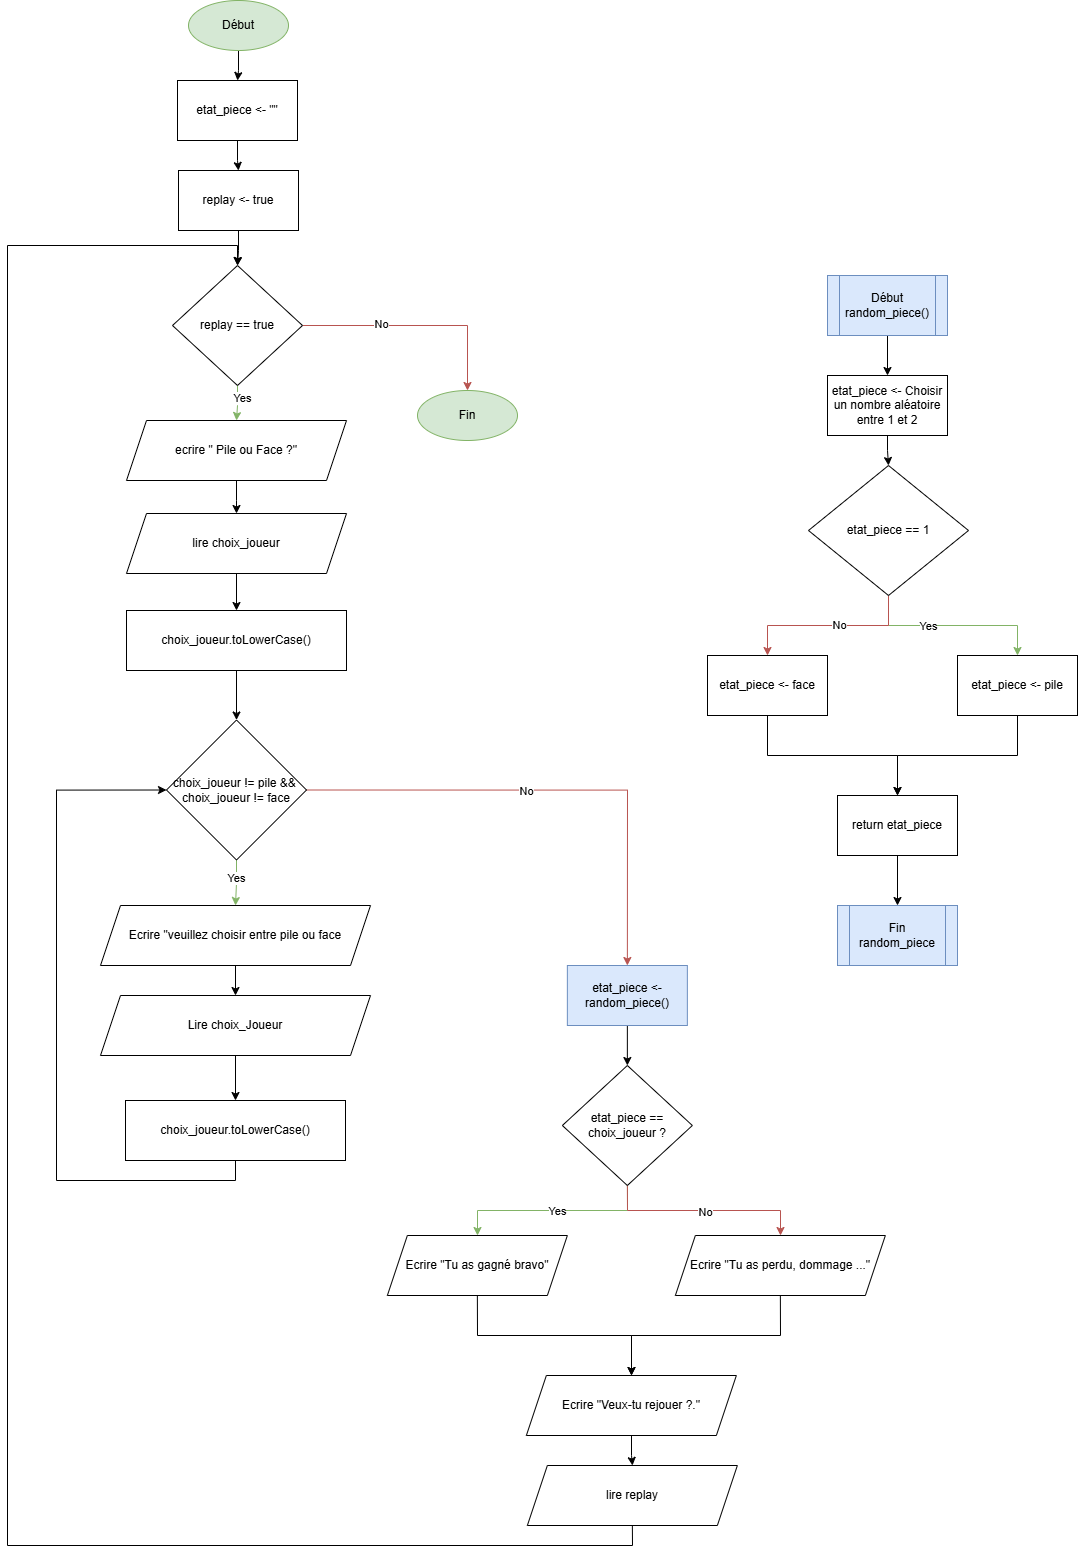

The diagram above was exported from draw.io. Its source (the exported page's mxGraphModel, read from the mxfile embedded in the PNG):
<mxGraphModel dx="1556" dy="2183" grid="1" gridSize="10" guides="1" tooltips="1" connect="1" arrows="1" fold="1" page="1" pageScale="1" pageWidth="827" pageHeight="1169" math="0" shadow="0">
  <root>
    <mxCell id="0" />
    <mxCell id="1" parent="0" />
    <mxCell id="3EQsoPO5mTuJ1hsU8KbR-65" value="" style="edgeStyle=orthogonalEdgeStyle;rounded=0;orthogonalLoop=1;jettySize=auto;html=1;" edge="1" parent="1" source="3EQsoPO5mTuJ1hsU8KbR-2" target="3EQsoPO5mTuJ1hsU8KbR-64">
      <mxGeometry relative="1" as="geometry" />
    </mxCell>
    <mxCell id="3EQsoPO5mTuJ1hsU8KbR-2" value="Début" style="ellipse;whiteSpace=wrap;html=1;fillColor=#d5e8d4;strokeColor=#82b366;" vertex="1" parent="1">
      <mxGeometry x="231" y="-160" width="100" height="50" as="geometry" />
    </mxCell>
    <mxCell id="3EQsoPO5mTuJ1hsU8KbR-3" value="Fin" style="ellipse;whiteSpace=wrap;html=1;fillColor=#d5e8d4;strokeColor=#82b366;" vertex="1" parent="1">
      <mxGeometry x="460" y="230" width="100" height="50" as="geometry" />
    </mxCell>
    <mxCell id="3EQsoPO5mTuJ1hsU8KbR-4" value="" style="edgeStyle=orthogonalEdgeStyle;rounded=0;orthogonalLoop=1;jettySize=auto;html=1;" edge="1" parent="1" source="3EQsoPO5mTuJ1hsU8KbR-5" target="3EQsoPO5mTuJ1hsU8KbR-7">
      <mxGeometry relative="1" as="geometry">
        <mxPoint x="279.03999999999996" y="350" as="targetPoint" />
        <Array as="points">
          <mxPoint x="279" y="340" />
          <mxPoint x="279" y="340" />
        </Array>
      </mxGeometry>
    </mxCell>
    <mxCell id="3EQsoPO5mTuJ1hsU8KbR-5" value="ecrire &quot; Pile ou Face ?&quot;" style="shape=parallelogram;perimeter=parallelogramPerimeter;whiteSpace=wrap;html=1;fixedSize=1;" vertex="1" parent="1">
      <mxGeometry x="169" y="260" width="220" height="60" as="geometry" />
    </mxCell>
    <mxCell id="3EQsoPO5mTuJ1hsU8KbR-6" style="edgeStyle=orthogonalEdgeStyle;rounded=0;orthogonalLoop=1;jettySize=auto;html=1;exitX=0.5;exitY=1;exitDx=0;exitDy=0;" edge="1" parent="1" source="3EQsoPO5mTuJ1hsU8KbR-7" target="3EQsoPO5mTuJ1hsU8KbR-41">
      <mxGeometry relative="1" as="geometry" />
    </mxCell>
    <mxCell id="3EQsoPO5mTuJ1hsU8KbR-7" value="lire choix_joueur" style="shape=parallelogram;perimeter=parallelogramPerimeter;whiteSpace=wrap;html=1;fixedSize=1;" vertex="1" parent="1">
      <mxGeometry x="169" y="353" width="220" height="60" as="geometry" />
    </mxCell>
    <mxCell id="3EQsoPO5mTuJ1hsU8KbR-45" value="" style="edgeStyle=orthogonalEdgeStyle;rounded=0;orthogonalLoop=1;jettySize=auto;html=1;fillColor=#d5e8d4;strokeColor=#82b366;" edge="1" parent="1" source="3EQsoPO5mTuJ1hsU8KbR-12" target="3EQsoPO5mTuJ1hsU8KbR-44">
      <mxGeometry relative="1" as="geometry" />
    </mxCell>
    <mxCell id="3EQsoPO5mTuJ1hsU8KbR-70" value="Yes" style="edgeLabel;html=1;align=center;verticalAlign=middle;resizable=0;points=[];" vertex="1" connectable="0" parent="3EQsoPO5mTuJ1hsU8KbR-45">
      <mxGeometry x="-0.2903" y="-1" relative="1" as="geometry">
        <mxPoint y="1" as="offset" />
      </mxGeometry>
    </mxCell>
    <mxCell id="3EQsoPO5mTuJ1hsU8KbR-69" style="edgeStyle=orthogonalEdgeStyle;rounded=0;orthogonalLoop=1;jettySize=auto;html=1;exitX=1;exitY=0.5;exitDx=0;exitDy=0;entryX=0.5;entryY=0;entryDx=0;entryDy=0;fillColor=#f8cecc;strokeColor=#b85450;" edge="1" parent="1" source="3EQsoPO5mTuJ1hsU8KbR-12" target="3EQsoPO5mTuJ1hsU8KbR-14">
      <mxGeometry relative="1" as="geometry">
        <mxPoint x="519.86" y="1055" as="targetPoint" />
      </mxGeometry>
    </mxCell>
    <mxCell id="3EQsoPO5mTuJ1hsU8KbR-72" value="No" style="edgeLabel;html=1;align=center;verticalAlign=middle;resizable=0;points=[];" vertex="1" connectable="0" parent="3EQsoPO5mTuJ1hsU8KbR-69">
      <mxGeometry x="-0.1237" relative="1" as="geometry">
        <mxPoint x="1" as="offset" />
      </mxGeometry>
    </mxCell>
    <mxCell id="3EQsoPO5mTuJ1hsU8KbR-12" value="choix_joueur != pile &amp;amp;&amp;amp;&amp;nbsp;&lt;div&gt;choix_joueur != face&lt;/div&gt;" style="rhombus;whiteSpace=wrap;html=1;" vertex="1" parent="1">
      <mxGeometry x="209" y="559.5" width="140" height="140" as="geometry" />
    </mxCell>
    <mxCell id="3EQsoPO5mTuJ1hsU8KbR-13" value="" style="edgeStyle=orthogonalEdgeStyle;rounded=0;orthogonalLoop=1;jettySize=auto;html=1;" edge="1" parent="1" source="3EQsoPO5mTuJ1hsU8KbR-14" target="3EQsoPO5mTuJ1hsU8KbR-35">
      <mxGeometry relative="1" as="geometry" />
    </mxCell>
    <mxCell id="3EQsoPO5mTuJ1hsU8KbR-14" value="etat_piece &amp;lt;-random_piece()" style="whiteSpace=wrap;html=1;fillColor=#dae8fc;strokeColor=#6c8ebf;" vertex="1" parent="1">
      <mxGeometry x="609.86" y="805" width="120" height="60" as="geometry" />
    </mxCell>
    <mxCell id="3EQsoPO5mTuJ1hsU8KbR-15" value="" style="edgeStyle=orthogonalEdgeStyle;rounded=0;orthogonalLoop=1;jettySize=auto;html=1;" edge="1" parent="1" source="3EQsoPO5mTuJ1hsU8KbR-16" target="3EQsoPO5mTuJ1hsU8KbR-18">
      <mxGeometry relative="1" as="geometry" />
    </mxCell>
    <mxCell id="3EQsoPO5mTuJ1hsU8KbR-16" value="Début random_piece()" style="shape=process;whiteSpace=wrap;html=1;backgroundOutline=1;fillColor=#dae8fc;strokeColor=#6c8ebf;" vertex="1" parent="1">
      <mxGeometry x="870" y="115" width="120" height="60" as="geometry" />
    </mxCell>
    <mxCell id="3EQsoPO5mTuJ1hsU8KbR-17" value="" style="edgeStyle=orthogonalEdgeStyle;rounded=0;orthogonalLoop=1;jettySize=auto;html=1;" edge="1" parent="1" source="3EQsoPO5mTuJ1hsU8KbR-18" target="3EQsoPO5mTuJ1hsU8KbR-23">
      <mxGeometry relative="1" as="geometry" />
    </mxCell>
    <mxCell id="3EQsoPO5mTuJ1hsU8KbR-18" value="etat_piece &amp;lt;- Choisir un nombre aléatoire entre 1 et 2" style="whiteSpace=wrap;html=1;" vertex="1" parent="1">
      <mxGeometry x="870" y="215" width="120" height="60" as="geometry" />
    </mxCell>
    <mxCell id="3EQsoPO5mTuJ1hsU8KbR-19" value="" style="edgeStyle=orthogonalEdgeStyle;rounded=0;orthogonalLoop=1;jettySize=auto;html=1;fillColor=#d5e8d4;strokeColor=#82b366;" edge="1" parent="1" source="3EQsoPO5mTuJ1hsU8KbR-23" target="3EQsoPO5mTuJ1hsU8KbR-25">
      <mxGeometry relative="1" as="geometry" />
    </mxCell>
    <mxCell id="3EQsoPO5mTuJ1hsU8KbR-20" value="Yes" style="edgeLabel;html=1;align=center;verticalAlign=middle;resizable=0;points=[];" connectable="0" vertex="1" parent="3EQsoPO5mTuJ1hsU8KbR-19">
      <mxGeometry x="-0.069" y="-2" relative="1" as="geometry">
        <mxPoint x="-19" y="-2" as="offset" />
      </mxGeometry>
    </mxCell>
    <mxCell id="3EQsoPO5mTuJ1hsU8KbR-21" value="" style="edgeStyle=orthogonalEdgeStyle;rounded=0;orthogonalLoop=1;jettySize=auto;html=1;fillColor=#f8cecc;strokeColor=#b85450;" edge="1" parent="1" source="3EQsoPO5mTuJ1hsU8KbR-23" target="3EQsoPO5mTuJ1hsU8KbR-27">
      <mxGeometry relative="1" as="geometry" />
    </mxCell>
    <mxCell id="3EQsoPO5mTuJ1hsU8KbR-22" value="No" style="edgeLabel;html=1;align=center;verticalAlign=middle;resizable=0;points=[];" connectable="0" vertex="1" parent="3EQsoPO5mTuJ1hsU8KbR-21">
      <mxGeometry x="-0.1247" y="-1" relative="1" as="geometry">
        <mxPoint as="offset" />
      </mxGeometry>
    </mxCell>
    <mxCell id="3EQsoPO5mTuJ1hsU8KbR-23" value="etat_piece == 1" style="rhombus;whiteSpace=wrap;html=1;" vertex="1" parent="1">
      <mxGeometry x="851" y="305" width="160" height="130" as="geometry" />
    </mxCell>
    <mxCell id="3EQsoPO5mTuJ1hsU8KbR-24" value="" style="edgeStyle=orthogonalEdgeStyle;rounded=0;orthogonalLoop=1;jettySize=auto;html=1;" edge="1" parent="1" source="3EQsoPO5mTuJ1hsU8KbR-25" target="3EQsoPO5mTuJ1hsU8KbR-29">
      <mxGeometry relative="1" as="geometry" />
    </mxCell>
    <mxCell id="3EQsoPO5mTuJ1hsU8KbR-25" value="etat_piece &amp;lt;- pile" style="whiteSpace=wrap;html=1;" vertex="1" parent="1">
      <mxGeometry x="1000" y="495" width="120" height="60" as="geometry" />
    </mxCell>
    <mxCell id="3EQsoPO5mTuJ1hsU8KbR-26" style="edgeStyle=orthogonalEdgeStyle;rounded=0;orthogonalLoop=1;jettySize=auto;html=1;exitX=0.5;exitY=1;exitDx=0;exitDy=0;" edge="1" parent="1" source="3EQsoPO5mTuJ1hsU8KbR-27" target="3EQsoPO5mTuJ1hsU8KbR-29">
      <mxGeometry relative="1" as="geometry" />
    </mxCell>
    <mxCell id="3EQsoPO5mTuJ1hsU8KbR-27" value="etat_piece &amp;lt;- face" style="whiteSpace=wrap;html=1;" vertex="1" parent="1">
      <mxGeometry x="750" y="495" width="120" height="60" as="geometry" />
    </mxCell>
    <mxCell id="3EQsoPO5mTuJ1hsU8KbR-28" style="edgeStyle=orthogonalEdgeStyle;rounded=0;orthogonalLoop=1;jettySize=auto;html=1;exitX=0.5;exitY=1;exitDx=0;exitDy=0;" edge="1" parent="1" source="3EQsoPO5mTuJ1hsU8KbR-29" target="3EQsoPO5mTuJ1hsU8KbR-30">
      <mxGeometry relative="1" as="geometry" />
    </mxCell>
    <mxCell id="3EQsoPO5mTuJ1hsU8KbR-29" value="return etat_piece" style="whiteSpace=wrap;html=1;" vertex="1" parent="1">
      <mxGeometry x="880" y="635" width="120" height="60" as="geometry" />
    </mxCell>
    <mxCell id="3EQsoPO5mTuJ1hsU8KbR-30" value="Fin random_piece" style="shape=process;whiteSpace=wrap;html=1;backgroundOutline=1;fillColor=#dae8fc;strokeColor=#6c8ebf;" vertex="1" parent="1">
      <mxGeometry x="880" y="745" width="120" height="60" as="geometry" />
    </mxCell>
    <mxCell id="3EQsoPO5mTuJ1hsU8KbR-31" value="" style="edgeStyle=orthogonalEdgeStyle;rounded=0;orthogonalLoop=1;jettySize=auto;html=1;fillColor=#d5e8d4;strokeColor=#82b366;" edge="1" parent="1" source="3EQsoPO5mTuJ1hsU8KbR-35" target="3EQsoPO5mTuJ1hsU8KbR-37">
      <mxGeometry relative="1" as="geometry">
        <mxPoint x="569.9076190476184" y="1075" as="targetPoint" />
      </mxGeometry>
    </mxCell>
    <mxCell id="3EQsoPO5mTuJ1hsU8KbR-32" value="Yes" style="edgeLabel;html=1;align=center;verticalAlign=middle;resizable=0;points=[];" connectable="0" vertex="1" parent="3EQsoPO5mTuJ1hsU8KbR-31">
      <mxGeometry x="-0.0384" relative="1" as="geometry">
        <mxPoint as="offset" />
      </mxGeometry>
    </mxCell>
    <mxCell id="3EQsoPO5mTuJ1hsU8KbR-33" style="edgeStyle=orthogonalEdgeStyle;rounded=0;orthogonalLoop=1;jettySize=auto;html=1;exitX=0.5;exitY=1;exitDx=0;exitDy=0;fillColor=#f8cecc;strokeColor=#b85450;" edge="1" parent="1" source="3EQsoPO5mTuJ1hsU8KbR-35" target="3EQsoPO5mTuJ1hsU8KbR-39">
      <mxGeometry relative="1" as="geometry" />
    </mxCell>
    <mxCell id="3EQsoPO5mTuJ1hsU8KbR-34" value="No" style="edgeLabel;html=1;align=center;verticalAlign=middle;resizable=0;points=[];" connectable="0" vertex="1" parent="3EQsoPO5mTuJ1hsU8KbR-33">
      <mxGeometry x="-0.001" y="-1" relative="1" as="geometry">
        <mxPoint as="offset" />
      </mxGeometry>
    </mxCell>
    <mxCell id="3EQsoPO5mTuJ1hsU8KbR-35" value="etat_piece == choix_joueur ?" style="rhombus;whiteSpace=wrap;html=1;" vertex="1" parent="1">
      <mxGeometry x="604.86" y="905" width="130" height="120" as="geometry" />
    </mxCell>
    <mxCell id="3EQsoPO5mTuJ1hsU8KbR-36" style="edgeStyle=orthogonalEdgeStyle;rounded=0;orthogonalLoop=1;jettySize=auto;html=1;exitX=0.5;exitY=1;exitDx=0;exitDy=0;" edge="1" parent="1" source="3EQsoPO5mTuJ1hsU8KbR-37" target="3EQsoPO5mTuJ1hsU8KbR-56">
      <mxGeometry relative="1" as="geometry">
        <mxPoint x="629.86" y="1245" as="targetPoint" />
      </mxGeometry>
    </mxCell>
    <mxCell id="3EQsoPO5mTuJ1hsU8KbR-37" value="Ecrire &quot;Tu as gagné bravo&quot;" style="shape=parallelogram;perimeter=parallelogramPerimeter;whiteSpace=wrap;html=1;fixedSize=1;" vertex="1" parent="1">
      <mxGeometry x="429.86" y="1075" width="180" height="60" as="geometry" />
    </mxCell>
    <mxCell id="3EQsoPO5mTuJ1hsU8KbR-38" style="edgeStyle=orthogonalEdgeStyle;rounded=0;orthogonalLoop=1;jettySize=auto;html=1;exitX=0.5;exitY=1;exitDx=0;exitDy=0;" edge="1" parent="1" source="3EQsoPO5mTuJ1hsU8KbR-39" target="3EQsoPO5mTuJ1hsU8KbR-56">
      <mxGeometry relative="1" as="geometry">
        <mxPoint x="739.86" y="1285" as="targetPoint" />
      </mxGeometry>
    </mxCell>
    <mxCell id="3EQsoPO5mTuJ1hsU8KbR-39" value="Ecrire &quot;Tu as perdu, dommage ...&quot;" style="shape=parallelogram;perimeter=parallelogramPerimeter;whiteSpace=wrap;html=1;fixedSize=1;" vertex="1" parent="1">
      <mxGeometry x="717.86" y="1075" width="210" height="60" as="geometry" />
    </mxCell>
    <mxCell id="3EQsoPO5mTuJ1hsU8KbR-40" style="edgeStyle=orthogonalEdgeStyle;rounded=0;orthogonalLoop=1;jettySize=auto;html=1;exitX=0.5;exitY=1;exitDx=0;exitDy=0;" edge="1" parent="1" source="3EQsoPO5mTuJ1hsU8KbR-41" target="3EQsoPO5mTuJ1hsU8KbR-12">
      <mxGeometry relative="1" as="geometry" />
    </mxCell>
    <mxCell id="3EQsoPO5mTuJ1hsU8KbR-41" value="choix_joueur.toLowerCase()" style="rounded=0;whiteSpace=wrap;html=1;" vertex="1" parent="1">
      <mxGeometry x="169" y="450" width="220" height="60" as="geometry" />
    </mxCell>
    <mxCell id="3EQsoPO5mTuJ1hsU8KbR-47" value="" style="edgeStyle=orthogonalEdgeStyle;rounded=0;orthogonalLoop=1;jettySize=auto;html=1;" edge="1" parent="1" source="3EQsoPO5mTuJ1hsU8KbR-44" target="3EQsoPO5mTuJ1hsU8KbR-46">
      <mxGeometry relative="1" as="geometry" />
    </mxCell>
    <mxCell id="3EQsoPO5mTuJ1hsU8KbR-44" value="Ecrire &quot;veuillez choisir entre pile ou face" style="shape=parallelogram;perimeter=parallelogramPerimeter;whiteSpace=wrap;html=1;fixedSize=1;" vertex="1" parent="1">
      <mxGeometry x="143" y="745" width="270" height="60" as="geometry" />
    </mxCell>
    <mxCell id="3EQsoPO5mTuJ1hsU8KbR-49" style="edgeStyle=orthogonalEdgeStyle;rounded=0;orthogonalLoop=1;jettySize=auto;html=1;exitX=0.5;exitY=1;exitDx=0;exitDy=0;entryX=0.5;entryY=0;entryDx=0;entryDy=0;" edge="1" parent="1" source="3EQsoPO5mTuJ1hsU8KbR-46" target="3EQsoPO5mTuJ1hsU8KbR-48">
      <mxGeometry relative="1" as="geometry" />
    </mxCell>
    <mxCell id="3EQsoPO5mTuJ1hsU8KbR-46" value="Lire choix_Joueur" style="shape=parallelogram;perimeter=parallelogramPerimeter;whiteSpace=wrap;html=1;fixedSize=1;" vertex="1" parent="1">
      <mxGeometry x="143" y="835" width="270" height="60" as="geometry" />
    </mxCell>
    <mxCell id="3EQsoPO5mTuJ1hsU8KbR-52" style="edgeStyle=orthogonalEdgeStyle;rounded=0;orthogonalLoop=1;jettySize=auto;html=1;exitX=0.5;exitY=1;exitDx=0;exitDy=0;entryX=0;entryY=0.5;entryDx=0;entryDy=0;" edge="1" parent="1" source="3EQsoPO5mTuJ1hsU8KbR-48" target="3EQsoPO5mTuJ1hsU8KbR-12">
      <mxGeometry relative="1" as="geometry">
        <Array as="points">
          <mxPoint x="278" y="1020" />
          <mxPoint x="99" y="1020" />
          <mxPoint x="99" y="630" />
        </Array>
      </mxGeometry>
    </mxCell>
    <mxCell id="3EQsoPO5mTuJ1hsU8KbR-48" value="choix_joueur.toLowerCase()" style="rounded=0;whiteSpace=wrap;html=1;" vertex="1" parent="1">
      <mxGeometry x="168" y="940" width="220" height="60" as="geometry" />
    </mxCell>
    <mxCell id="3EQsoPO5mTuJ1hsU8KbR-62" style="edgeStyle=orthogonalEdgeStyle;rounded=0;orthogonalLoop=1;jettySize=auto;html=1;fillColor=#f8cecc;strokeColor=#b85450;" edge="1" parent="1" source="3EQsoPO5mTuJ1hsU8KbR-74" target="3EQsoPO5mTuJ1hsU8KbR-3">
      <mxGeometry relative="1" as="geometry">
        <mxPoint x="510" y="160" as="sourcePoint" />
        <mxPoint x="525.14" y="255" as="targetPoint" />
      </mxGeometry>
    </mxCell>
    <mxCell id="3EQsoPO5mTuJ1hsU8KbR-63" value="No" style="edgeLabel;html=1;align=center;verticalAlign=middle;resizable=0;points=[];" vertex="1" connectable="0" parent="3EQsoPO5mTuJ1hsU8KbR-62">
      <mxGeometry x="-0.3143" y="2" relative="1" as="geometry">
        <mxPoint as="offset" />
      </mxGeometry>
    </mxCell>
    <mxCell id="3EQsoPO5mTuJ1hsU8KbR-58" value="" style="edgeStyle=orthogonalEdgeStyle;rounded=0;orthogonalLoop=1;jettySize=auto;html=1;" edge="1" parent="1" source="3EQsoPO5mTuJ1hsU8KbR-56" target="3EQsoPO5mTuJ1hsU8KbR-57">
      <mxGeometry relative="1" as="geometry" />
    </mxCell>
    <mxCell id="3EQsoPO5mTuJ1hsU8KbR-56" value="Ecrire &quot;Veux-tu rejouer ?.&quot;" style="shape=parallelogram;perimeter=parallelogramPerimeter;whiteSpace=wrap;html=1;fixedSize=1;" vertex="1" parent="1">
      <mxGeometry x="568.86" y="1215" width="210" height="60" as="geometry" />
    </mxCell>
    <mxCell id="3EQsoPO5mTuJ1hsU8KbR-59" style="edgeStyle=orthogonalEdgeStyle;rounded=0;orthogonalLoop=1;jettySize=auto;html=1;exitX=0.5;exitY=1;exitDx=0;exitDy=0;entryX=0.5;entryY=0;entryDx=0;entryDy=0;" edge="1" parent="1" source="3EQsoPO5mTuJ1hsU8KbR-57" target="3EQsoPO5mTuJ1hsU8KbR-74">
      <mxGeometry relative="1" as="geometry">
        <mxPoint x="674.86" y="1395" as="targetPoint" />
        <Array as="points">
          <mxPoint x="675" y="1385" />
          <mxPoint x="50" y="1385" />
          <mxPoint x="50" y="85" />
          <mxPoint x="280" y="85" />
        </Array>
      </mxGeometry>
    </mxCell>
    <mxCell id="3EQsoPO5mTuJ1hsU8KbR-57" value="lire replay" style="shape=parallelogram;perimeter=parallelogramPerimeter;whiteSpace=wrap;html=1;fixedSize=1;" vertex="1" parent="1">
      <mxGeometry x="569.86" y="1305" width="210" height="60" as="geometry" />
    </mxCell>
    <mxCell id="3EQsoPO5mTuJ1hsU8KbR-67" value="" style="edgeStyle=orthogonalEdgeStyle;rounded=0;orthogonalLoop=1;jettySize=auto;html=1;" edge="1" parent="1" source="3EQsoPO5mTuJ1hsU8KbR-64" target="3EQsoPO5mTuJ1hsU8KbR-66">
      <mxGeometry relative="1" as="geometry" />
    </mxCell>
    <mxCell id="3EQsoPO5mTuJ1hsU8KbR-64" value="etat_piece &amp;lt;- &quot;&quot;" style="whiteSpace=wrap;html=1;" vertex="1" parent="1">
      <mxGeometry x="220" y="-80" width="120" height="60" as="geometry" />
    </mxCell>
    <mxCell id="3EQsoPO5mTuJ1hsU8KbR-75" value="" style="edgeStyle=orthogonalEdgeStyle;rounded=0;orthogonalLoop=1;jettySize=auto;html=1;" edge="1" parent="1" source="3EQsoPO5mTuJ1hsU8KbR-66" target="3EQsoPO5mTuJ1hsU8KbR-74">
      <mxGeometry relative="1" as="geometry" />
    </mxCell>
    <mxCell id="3EQsoPO5mTuJ1hsU8KbR-66" value="replay &amp;lt;- true" style="whiteSpace=wrap;html=1;" vertex="1" parent="1">
      <mxGeometry x="221" y="10" width="120" height="60" as="geometry" />
    </mxCell>
    <mxCell id="3EQsoPO5mTuJ1hsU8KbR-76" value="" style="edgeStyle=orthogonalEdgeStyle;rounded=0;orthogonalLoop=1;jettySize=auto;html=1;fillColor=#d5e8d4;strokeColor=#82b366;" edge="1" parent="1" source="3EQsoPO5mTuJ1hsU8KbR-74" target="3EQsoPO5mTuJ1hsU8KbR-5">
      <mxGeometry relative="1" as="geometry" />
    </mxCell>
    <mxCell id="3EQsoPO5mTuJ1hsU8KbR-77" value="Yes" style="edgeLabel;html=1;align=center;verticalAlign=middle;resizable=0;points=[];" vertex="1" connectable="0" parent="3EQsoPO5mTuJ1hsU8KbR-76">
      <mxGeometry x="-0.3563" y="4" relative="1" as="geometry">
        <mxPoint as="offset" />
      </mxGeometry>
    </mxCell>
    <mxCell id="3EQsoPO5mTuJ1hsU8KbR-74" value="replay == true" style="rhombus;whiteSpace=wrap;html=1;" vertex="1" parent="1">
      <mxGeometry x="215" y="105" width="130" height="120" as="geometry" />
    </mxCell>
  </root>
</mxGraphModel>